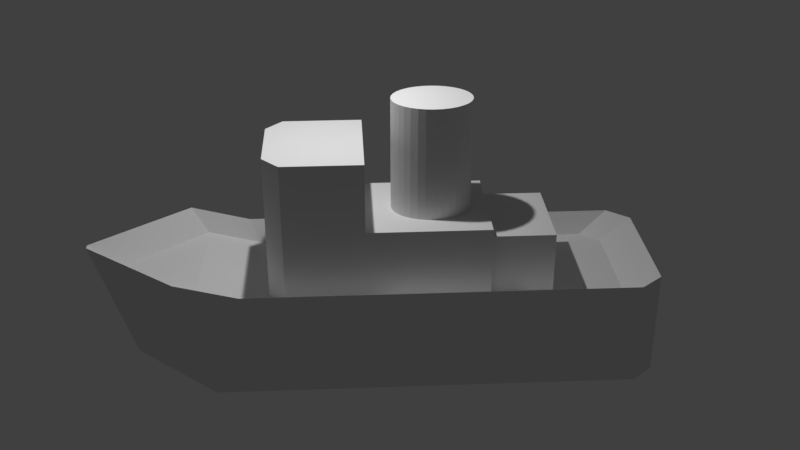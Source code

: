 # Source: James_Toy_Boat.blend  (saved by Blender 2.78.0; exported with 4.5.12 LTS)
import bpy
from mathutils import Matrix  # noqa: F401  (used for matrix-valued properties, if any)

bpy.ops.wm.read_factory_settings(use_empty=True)
scene = bpy.context.scene
scene.name = 'Scene'

# ---- collections
col_collection_1 = bpy.data.collections.new('Collection 1'); scene.collection.children.link(col_collection_1)

# ---- materials (node trees are filled in below, after node groups)
mat_material = bpy.data.materials.new('Material')
mat_material.alpha_threshold = 0.0
mat_material.use_transparent_shadow = False
mat_material.roughness = 0.5

# ---- material node trees

# ---- world
world_world = bpy.data.worlds.new('World'); scene.world = world_world
world_world.color = (0.05088, 0.05088, 0.05088)
world_world.use_sun_shadow = False
world_world.sun_shadow_jitter_overblur = 0.0
world_world.cycles.sampling_method = 'MANUAL'

# ---- lights
light_area = bpy.data.lights.new('Area', 'AREA')
light_area.transmission_factor = 0.0
light_area.energy = 78.54
light_area.shadow_buffer_clip_start = 0.5
light_area.shadow_soft_size = 0.1
light_area.shadow_maximum_resolution = 0.006
light_area.use_absolute_resolution = True
light_area.size = 0.1
light_area.size_y = 0.1

# ---- meshes
me_tugboat_fixed = bpy.data.meshes.new('TugBoat Fixed')
me_tugboat_fixed.from_pydata([(20.87, 7.976, 26.03), (17.51, 27.98, 26.03), (9.335, 20.36, 26.03), (29.05, 15.59, 26.03), (-7.507, 6.606, 28.14), (1.624, 4.551, 28.14), (1.441, 5.66, 28.14), (1.634, 4.496, 28.14), (6.058, -7.955, 28.14), (2.046, 3.492, 28.14), (2.067, 3.442, 28.14), (2.692, 2.58, 28.14), (2.724, 2.537, 28.14), (3.538, 1.852, 28.14), (3.579, 1.818, 28.14), (4.552, 1.336, 28.14), (4.6, 1.312, 28.14), (5.693, 1.05, 28.14), (5.748, 1.037, 28.14), (6.765, 1.01, 28.14), (6.919, 1.006, 28.14), (6.977, 1.005, 28.14), (8.182, 1.207, 28.14), (8.242, 1.217, 28.14), (9.434, 1.643, 28.14), (9.493, 1.664, 28.14), (21.94, 6.836, 28.14), (10.63, 2.299, 28.14), (10.68, 2.33, 28.14), (11.71, 3.148, 28.14), (11.77, 3.189, 28.14), (12.65, 4.159, 28.14), (12.7, 4.208, 28.14), (13.41, 5.293, 28.14), (13.45, 5.347, 28.14), (13.96, 6.506, 28.14), (13.98, 6.564, 28.14), (14.27, 7.751, 28.14), (14.28, 7.81, 28.14), (14.33, 8.981, 28.14), (14.34, 9.039, 28.14), (2.332, 9.352, 28.14), (8.371, 21.4, 28.14), (1.822, 8.193, 28.14), (1.797, 8.135, 28.14), (1.51, 6.948, 28.14), (1.496, 6.889, 28.14), (1.444, 5.718, 28.14), (2.367, 9.406, 28.14), (3.08, 10.49, 28.14), (3.124, 10.54, 28.14), (4.013, 11.51, 28.14), (4.065, 11.55, 28.14), (5.096, 12.37, 28.14), (5.152, 12.4, 28.14), (6.285, 13.03, 28.14), (6.345, 13.06, 28.14), (7.536, 13.48, 28.14), (7.597, 13.49, 28.14), (7.75, 13.52, 28.14), (8.801, 13.69, 28.14), (10.03, 13.66, 28.14), (10.09, 13.65, 28.14), (11.18, 13.39, 28.14), (12.2, 12.88, 28.14), (8.86, 13.69, 28.14), (11.21, 13.37, 28.14), (11.87, 13.04, 28.14), (11.23, 13.36, 28.14), (12.24, 12.85, 28.14), (13.05, 12.16, 28.14), (13.09, 12.12, 28.14), (13.71, 11.26, 28.14), (13.72, 11.24, 28.14), (13.73, 11.21, 28.14), (13.85, 10.92, 28.14), (14.14, 10.2, 28.14), (14.15, 10.15, 28.14), (14.15, 10.15, 28.14), (14.32, 9.169, 28.14), (7.889, 7.35, 48.42), (5.096, 12.37, 48.42), (4.013, 11.51, 48.42), (6.285, 13.03, 48.42), (7.536, 13.48, 48.42), (8.801, 13.69, 48.42), (10.03, 13.66, 48.42), (11.18, 13.39, 48.42), (12.2, 12.88, 48.42), (11.87, 13.04, 48.42), (11.86, 13.05, 48.42), (13.05, 12.16, 48.42), (13.71, 11.26, 48.42), (13.85, 10.92, 48.42), (14.14, 10.2, 48.42), (13.84, 10.95, 48.42), (14.32, 9.176, 48.42), (14.34, 9.039, 48.42), (14.32, 9.169, 48.42), (14.28, 7.81, 48.42), (13.98, 6.564, 48.42), (13.45, 5.347, 48.42), (12.7, 4.208, 48.42), (11.77, 3.189, 48.42), (10.68, 2.33, 48.42), (9.493, 1.664, 48.42), (8.242, 1.217, 48.42), (20.87, 7.976, 14.65), (21.94, 6.836, 14.65), (8.972, 20.75, 14.65), (9.335, 20.36, 15.03), (8.371, 21.4, 14.65), (-17.8, -2.981, 14.65), (-17.8, -2.981, 40.66), (-7.507, 6.606, 40.66), (-34.45, -11.89, 21.66), (23.86, 42.42, 0.0), (-30.15, -7.886, 0.0), (-26.54, -4.525, 18.91), (23.65, 42.23, 18.91), (16.11, 26.68, 14.65), (9.335, 20.36, 14.65), (17.51, 27.98, 14.65), (29.05, 15.59, 14.65), (-17.62, -7.487, 14.65), (-17.62, -7.487, 40.66), (-4.233, -17.54, 40.66), (-8.715, -17.05, 14.65), (-4.233, -17.54, 14.65), (-8.715, -17.05, 40.66), (-2.677, -16.09, 14.65), (6.058, -7.955, 40.66), (38.88, 18.16, 14.65), (-5.993, -23.64, 14.65), (20.87, 37.5, 14.65), (-24.0, -4.306, 14.65), (6.977, 1.005, 48.42), (5.748, 1.037, 48.42), (4.6, 1.312, 48.42), (3.579, 1.818, 48.42), (2.724, 2.537, 48.42), (2.067, 3.442, 48.42), (1.634, 4.496, 48.42), (1.441, 5.66, 48.42), (1.496, 6.889, 48.42), (1.797, 8.135, 48.42), (2.332, 9.352, 48.42), (3.08, 10.49, 48.42), (44.38, 25.83, 0.0), (28.9, 42.44, 18.91), (44.38, 25.83, 18.91), (28.9, 42.44, 0.0), (-31.11, -29.72, 0.0), (-36.27, -34.53, 21.66), (-37.01, -33.74, 21.66), (-31.84, -28.93, 0.0), (-14.3, -33.52, 21.66), (-9.999, -29.51, 0.0), (43.8, 20.61, 18.91), (44.01, 20.8, 0.0), (-6.391, -26.15, 18.91), (25.56, 37.68, 14.65), (39.4, 22.83, 14.65), (-32.71, -31.13, 17.11), (-33.36, -30.42, 17.11), (-31.08, -10.89, 17.11), (-13.06, -30.23, 17.11)], [], [(0, 1, 2), (1, 0, 3), (4, 5, 6), (5, 4, 7), (7, 4, 8), (7, 8, 9), (9, 8, 10), (10, 8, 11), (11, 8, 12), (12, 8, 13), (13, 8, 14), (14, 8, 15), (15, 8, 16), (16, 8, 17), (17, 8, 18), (18, 8, 19), (19, 8, 20), (20, 8, 21), (21, 8, 22), (22, 8, 23), (23, 8, 24), (24, 8, 25), (25, 8, 26), (25, 26, 27), (27, 26, 28), (28, 26, 29), (29, 26, 30), (30, 26, 31), (31, 26, 32), (32, 26, 33), (33, 26, 34), (34, 26, 35), (35, 26, 36), (36, 26, 37), (37, 26, 38), (38, 26, 39), (39, 26, 40), (4, 41, 42), (41, 4, 43), (43, 4, 44), (44, 4, 45), (45, 4, 46), (46, 4, 47), (47, 4, 6), (42, 41, 48), (42, 48, 49), (42, 49, 50), (42, 50, 51), (42, 51, 52), (42, 52, 53), (42, 53, 54), (42, 54, 55), (42, 55, 56), (42, 56, 57), (42, 57, 58), (42, 58, 59), (42, 59, 60), (42, 60, 61), (42, 61, 62), (42, 62, 63), (42, 63, 64), (42, 64, 26), (61, 60, 65), (64, 63, 66), (64, 66, 67), (67, 66, 68), (26, 64, 69), (26, 69, 70), (26, 70, 71), (26, 71, 72), (26, 72, 73), (26, 73, 74), (26, 74, 75), (26, 75, 76), (26, 76, 77), (26, 77, 78), (26, 78, 79), (26, 79, 40), (80, 81, 82), (80, 83, 81), (80, 84, 83), (85, 84, 80), (86, 85, 80), (87, 86, 80), (88, 87, 80), (87, 88, 89), (87, 89, 90), (91, 88, 80), (92, 91, 80), (80, 93, 92), (93, 80, 94), (92, 93, 95), (80, 96, 94), (96, 80, 97), (96, 97, 98), (97, 80, 99), (99, 80, 100), (100, 80, 101), (101, 80, 102), (102, 80, 103), (103, 80, 104), (104, 80, 105), (105, 80, 106), (107, 0, 108), (109, 2, 110), (26, 0, 42), (0, 26, 108), (42, 0, 2), (42, 2, 109), (42, 109, 111), (112, 4, 111), (4, 112, 113), (4, 113, 114), (42, 111, 4), (115, 116, 117), (116, 115, 118), (119, 116, 118), (110, 120, 121), (120, 110, 122), (122, 110, 1), (1, 110, 2), (123, 1, 3), (1, 123, 122), (113, 124, 125), (124, 113, 112), (126, 127, 128), (127, 126, 129), (26, 130, 108), (130, 26, 128), (128, 26, 8), (128, 8, 126), (126, 8, 131), (109, 110, 121), (132, 130, 133), (130, 132, 108), (108, 132, 123), (122, 134, 120), (134, 122, 123), (134, 123, 132), (123, 107, 108), (135, 124, 112), (124, 135, 133), (124, 133, 127), (127, 133, 128), (128, 133, 130), (112, 134, 135), (134, 112, 111), (134, 111, 109), (134, 109, 121), (134, 121, 120), (3, 107, 123), (107, 3, 0), (129, 124, 127), (124, 129, 125), (106, 80, 136), (80, 137, 136), (80, 138, 137), (80, 139, 138), (80, 140, 139), (80, 141, 140), (80, 142, 141), (80, 143, 142), (80, 144, 143), (80, 145, 144), (80, 146, 145), (80, 147, 146), (80, 82, 147), (81, 53, 52), (81, 54, 53), (54, 81, 83), (83, 55, 54), (85, 59, 58), (59, 85, 60), (85, 65, 60), (65, 85, 86), (88, 67, 68), (67, 88, 64), (37, 99, 100), (99, 37, 38), (37, 100, 36), (31, 103, 30), (138, 16, 17), (143, 7, 142), (7, 143, 5), (6, 5, 143), (144, 6, 143), (6, 144, 47), (5, 47, 6), (47, 5, 46), (46, 5, 45), (45, 5, 44), (44, 5, 7), (44, 7, 9), (44, 9, 43), (43, 9, 41), (41, 9, 10), (41, 10, 11), (41, 11, 48), (48, 11, 49), (49, 11, 12), (49, 12, 13), (49, 13, 50), (50, 13, 51), (51, 13, 14), (51, 14, 15), (51, 15, 52), (52, 15, 53), (53, 15, 16), (53, 16, 17), (53, 17, 54), (54, 17, 55), (55, 17, 18), (55, 18, 19), (55, 19, 56), (56, 19, 57), (57, 19, 58), (58, 19, 59), (20, 59, 19), (59, 20, 21), (59, 21, 22), (59, 22, 60), (60, 22, 23), (60, 23, 24), (60, 24, 65), (65, 24, 61), (61, 24, 25), (61, 25, 27), (61, 27, 62), (62, 27, 63), (63, 27, 28), (63, 28, 29), (63, 29, 66), (66, 29, 68), (68, 29, 67), (67, 29, 30), (67, 30, 31), (67, 31, 64), (64, 31, 69), (69, 31, 70), (70, 31, 32), (70, 32, 33), (70, 33, 71), (71, 33, 72), (72, 33, 34), (72, 34, 35), (72, 35, 73), (73, 35, 74), (74, 35, 75), (75, 35, 76), (76, 35, 36), (76, 36, 37), (76, 37, 77), (77, 37, 78), (78, 37, 79), (79, 37, 38), (79, 38, 39), (79, 39, 40), (4, 131, 8), (131, 4, 114), (125, 114, 113), (114, 125, 129), (114, 129, 126), (114, 126, 131), (148, 149, 150), (149, 148, 151), (152, 153, 154), (155, 152, 154), (153, 152, 156), (156, 152, 157), (117, 155, 154), (117, 154, 115), (158, 157, 159), (157, 158, 160), (157, 160, 156), (150, 158, 159), (148, 150, 159), (149, 151, 119), (119, 151, 116), (150, 149, 161), (150, 161, 162), (163, 154, 153), (163, 164, 154), (115, 154, 164), (165, 115, 164), (156, 166, 153), (153, 166, 163), (118, 115, 165), (135, 118, 165), (156, 160, 133), (156, 133, 166), (149, 119, 134), (149, 134, 161), (118, 135, 119), (119, 135, 134), (150, 162, 158), (158, 162, 132), (158, 132, 160), (160, 132, 133), (165, 164, 163), (166, 165, 163), (166, 135, 165), (133, 135, 166), (132, 161, 134), (162, 161, 132), (117, 152, 155), (152, 117, 157), (157, 117, 116), (157, 116, 159), (159, 116, 151), (159, 151, 148), (84, 58, 57), (58, 84, 85), (51, 50, 82), (86, 62, 61), (62, 86, 87), (71, 91, 92), (91, 71, 70), (103, 29, 30), (29, 103, 104), (7, 9, 142), (39, 97, 99), (97, 39, 40), (136, 20, 21), (20, 136, 137), (76, 74, 94), (74, 76, 75), (46, 47, 144), (82, 52, 51), (52, 82, 81), (82, 49, 147), (49, 82, 50), (138, 15, 16), (15, 138, 139), (74, 93, 94), (93, 74, 95), (95, 74, 92), (92, 74, 73), (92, 73, 72), (105, 24, 25), (24, 105, 106), (105, 25, 27), (40, 78, 97), (78, 40, 79), (88, 69, 64), (69, 88, 91), (139, 14, 15), (87, 63, 62), (83, 56, 55), (56, 83, 84), (139, 13, 14), (13, 139, 140), (44, 45, 145), (86, 61, 65), (145, 46, 144), (46, 145, 45), (137, 19, 20), (19, 137, 18), (31, 102, 103), (102, 31, 32), (35, 100, 101), (100, 35, 36), (137, 17, 18), (17, 137, 138), (106, 23, 24), (141, 12, 140), (12, 141, 11), (78, 98, 97), (98, 78, 96), (96, 78, 94), (94, 78, 77), (94, 77, 76), (136, 21, 22), (104, 28, 29), (91, 70, 69), (147, 41, 146), (41, 147, 48), (106, 22, 23), (22, 106, 136), (87, 66, 63), (66, 87, 68), (68, 87, 88), (88, 87, 90), (88, 90, 89), (140, 12, 13), (104, 27, 28), (27, 104, 105), (49, 48, 147), (35, 101, 34), (10, 11, 141), (146, 44, 145), (44, 146, 43), (142, 10, 141), (10, 142, 9), (71, 92, 72), (84, 57, 56), (41, 43, 146), (33, 101, 102), (101, 33, 34), (33, 102, 32), (39, 99, 38)])
_uv = me_tugboat_fixed.uv_layers.new(name='UVMap')
_uv.uv.foreach_set('vector', [0.6899, 0.1021, 0.7068, 0.1131, 0.6659, 0.1013, 0.7068, 0.1131, 0.6899, 0.1021, 0.7263, 0.1059, 0.457, 0.08318, 0.466, 0.07298, 0.4724, 0.06764, 0.466, 0.07298, 0.457, 0.08318, 0.4613, 0.08007, 0.4613, 0.08007, 0.457, 0.08318, 0.4547, 0.08436, 0.4613, 0.08007, 0.4547, 0.08436, 0.4617, 0.08493, 0.4617, 0.08493, 0.4547, 0.08436, 0.4627, 0.08948, 0.4627, 0.08948, 0.4547, 0.08436, 0.4634, 0.09379, 0.4634, 0.09379, 0.4547, 0.08436, 0.4646, 0.0987, 0.4646, 0.0987, 0.4547, 0.08436, 0.4662, 0.1023, 0.4662, 0.1023, 0.4547, 0.08436, 0.4679, 0.1076, 0.4679, 0.1076, 0.4547, 0.08436, 0.4712, 0.1104, 0.4712, 0.1104, 0.4547, 0.08436, 0.4736, 0.1158, 0.4736, 0.1158, 0.4547, 0.08436, 0.4793, 0.1177, 0.4793, 0.1177, 0.4547, 0.08436, 0.4826, 0.1229, 0.4826, 0.1229, 0.4547, 0.08436, 0.4904, 0.1246, 0.4904, 0.1246, 0.4547, 0.08436, 0.4949, 0.129, 0.4949, 0.129, 0.4547, 0.08436, 0.4991, 0.1337, 0.4991, 0.1337, 0.4547, 0.08436, 0.5117, 0.1343, 0.5117, 0.1343, 0.4547, 0.08436, 0.5164, 0.1383, 0.5164, 0.1383, 0.4547, 0.08436, 0.5321, 0.1394, 0.5321, 0.1394, 0.4547, 0.08436, 0.537, 0.1427, 0.537, 0.1427, 0.4547, 0.08436, 0.6744, 0.1207, 0.537, 0.1427, 0.6744, 0.1207, 0.5533, 0.1411, 0.5533, 0.1411, 0.6744, 0.1207, 0.557, 0.1399, 0.557, 0.1399, 0.6744, 0.1207, 0.573, 0.1403, 0.573, 0.1403, 0.6744, 0.1207, 0.5769, 0.139, 0.5769, 0.139, 0.6744, 0.1207, 0.5919, 0.1408, 0.5919, 0.1408, 0.6744, 0.1207, 0.596, 0.1393, 0.596, 0.1393, 0.6744, 0.1207, 0.6094, 0.142, 0.6094, 0.142, 0.6744, 0.1207, 0.6136, 0.1399, 0.6136, 0.1399, 0.6744, 0.1207, 0.6245, 0.1427, 0.6245, 0.1427, 0.6744, 0.1207, 0.6285, 0.1399, 0.6285, 0.1399, 0.6744, 0.1207, 0.6364, 0.1422, 0.6364, 0.1422, 0.6744, 0.1207, 0.6398, 0.1387, 0.6398, 0.1387, 0.6744, 0.1207, 0.6448, 0.1399, 0.6448, 0.1399, 0.6744, 0.1207, 0.6474, 0.1361, 0.457, 0.08318, 0.5312, 0.0454, 0.6442, 0.07919, 0.5312, 0.0454, 0.457, 0.08318, 0.5148, 0.04601, 0.5148, 0.04601, 0.457, 0.08318, 0.5074, 0.05065, 0.5074, 0.05065, 0.457, 0.08318, 0.4944, 0.05217, 0.4944, 0.05217, 0.457, 0.08318, 0.4876, 0.05794, 0.4876, 0.05794, 0.457, 0.08318, 0.4782, 0.06098, 0.4782, 0.06098, 0.457, 0.08318, 0.4724, 0.06764, 0.6442, 0.07919, 0.5312, 0.0454, 0.5356, 0.04622, 0.6442, 0.07919, 0.5356, 0.04622, 0.5504, 0.04899, 0.6442, 0.07919, 0.5504, 0.04899, 0.555, 0.04984, 0.6442, 0.07919, 0.555, 0.04984, 0.5698, 0.05121, 0.6442, 0.07919, 0.5698, 0.05121, 0.5748, 0.05227, 0.6442, 0.07919, 0.5748, 0.05227, 0.5889, 0.05277, 0.6442, 0.07919, 0.5889, 0.05277, 0.5943, 0.05426, 0.6442, 0.07919, 0.5943, 0.05426, 0.607, 0.05468, 0.6442, 0.07919, 0.607, 0.05468, 0.6127, 0.05691, 0.6442, 0.07919, 0.6127, 0.05691, 0.6234, 0.05812, 0.6442, 0.07919, 0.6234, 0.05812, 0.629, 0.06135, 0.6442, 0.07919, 0.629, 0.06135, 0.6347, 0.06462, 0.6442, 0.07919, 0.6347, 0.06462, 0.6419, 0.06809, 0.6442, 0.07919, 0.6419, 0.06809, 0.648, 0.07267, 0.6442, 0.07919, 0.648, 0.07267, 0.6522, 0.07755, 0.6442, 0.07919, 0.6522, 0.07755, 0.6566, 0.08413, 0.6442, 0.07919, 0.6566, 0.08413, 0.6604, 0.09151, 0.6442, 0.07919, 0.6604, 0.09151, 0.6744, 0.1207, 0.648, 0.07267, 0.6419, 0.06809, 0.648, 0.07267, 0.6604, 0.09151, 0.6566, 0.08413, 0.6604, 0.09151, 0.6604, 0.09151, 0.6604, 0.09151, 0.6604, 0.09151, 0.6604, 0.09151, 0.6604, 0.09151, 0.6604, 0.09151, 0.6744, 0.1207, 0.6604, 0.09151, 0.6595, 0.09479, 0.6744, 0.1207, 0.6595, 0.09479, 0.6602, 0.1005, 0.6744, 0.1207, 0.6602, 0.1005, 0.6592, 0.1041, 0.6744, 0.1207, 0.6592, 0.1041, 0.66, 0.1089, 0.6744, 0.1207, 0.66, 0.1089, 0.6586, 0.1127, 0.6744, 0.1207, 0.6586, 0.1127, 0.6573, 0.1165, 0.6744, 0.1207, 0.6573, 0.1165, 0.6564, 0.1201, 0.6744, 0.1207, 0.6564, 0.1201, 0.6557, 0.1232, 0.6744, 0.1207, 0.6557, 0.1232, 0.6539, 0.1272, 0.6744, 0.1207, 0.6539, 0.1272, 0.652, 0.1313, 0.6744, 0.1207, 0.652, 0.1313, 0.6499, 0.1325, 0.6744, 0.1207, 0.6499, 0.1325, 0.6474, 0.1361, 0.01729, 0.4105, 0.01719, 0.4007, 0.01953, 0.4008, 0.01729, 0.4105, 0.01458, 0.4013, 0.01719, 0.4007, 0.01729, 0.4105, 0.0118, 0.4025, 0.01458, 0.4013, 0.008961, 0.4046, 0.0118, 0.4025, 0.01729, 0.4105, 0.005932, 0.4075, 0.008961, 0.4046, 0.01729, 0.4105, 0.003056, 0.4113, 0.005932, 0.4075, 0.01729, 0.4105, 0.001177, 0.4162, 0.003056, 0.4113, 0.01729, 0.4105, 0.1313, 0.1784, 0.1338, 0.1784, 0.1323, 0.1784, 0.1313, 0.1784, 0.1323, 0.1784, 0.1328, 0.1784, 0.0002755, 0.4217, 0.001177, 0.4162, 0.01729, 0.4105, 6.11e-05, 0.428, 0.0002755, 0.4217, 0.01729, 0.4105, 0.01729, 0.4105, 0.004495, 0.4349, 6.11e-05, 0.428, 0.004495, 0.4349, 0.01729, 0.4105, 0.007302, 0.4316, 6.11e-05, 0.428, 0.004495, 0.4349, 0.0007398, 0.4302, 0.01729, 0.4105, 0.009444, 0.4285, 0.007302, 0.4316, 0.009444, 0.4285, 0.01729, 0.4105, 0.01433, 0.4246, 0.009444, 0.4285, 0.01433, 0.4246, 0.01138, 0.4272, 0.01433, 0.4246, 0.01729, 0.4105, 0.01558, 0.4216, 0.01558, 0.4216, 0.01729, 0.4105, 0.01659, 0.4191, 0.01659, 0.4191, 0.01729, 0.4105, 0.01741, 0.417, 0.01741, 0.417, 0.01729, 0.4105, 0.0181, 0.4152, 0.0181, 0.4152, 0.01729, 0.4105, 0.01871, 0.4138, 0.01871, 0.4138, 0.01729, 0.4105, 0.01929, 0.4127, 0.01929, 0.4127, 0.01729, 0.4105, 0.01988, 0.4117, 0.01988, 0.4117, 0.01729, 0.4105, 0.02053, 0.4109, 0.7043, 0.06571, 0.6899, 0.1021, 0.6892, 0.06164, 0.6521, 0.151, 0.6659, 0.1013, 0.6673, 0.1502, 0.6744, 0.1207, 0.6899, 0.1021, 0.6442, 0.07919, 0.6899, 0.1021, 0.6744, 0.1207, 0.6892, 0.06164, 0.6442, 0.07919, 0.6899, 0.1021, 0.6659, 0.1013, 0.6442, 0.07919, 0.6659, 0.1013, 0.6521, 0.151, 0.6442, 0.07919, 0.6521, 0.151, 0.6377, 0.1494, 0.365, 0.115, 0.457, 0.08318, 0.6377, 0.1494, 0.457, 0.08318, 0.365, 0.115, 0.4292, 0.07368, 0.457, 0.08318, 0.4292, 0.07368, 0.4473, 0.08125, 0.6442, 0.07919, 0.6377, 0.1494, 0.457, 0.08318, 0.2111, 6.11e-05, 0.8032, 0.09091, 0.301, 0.02722, 0.8032, 0.09091, 0.2111, 6.11e-05, 0.2864, 0.0768, 0.8184, 0.07192, 0.8032, 0.09091, 0.2864, 0.0768, 0.6673, 0.1502, 0.723, 0.1315, 0.6624, 0.1542, 0.723, 0.1315, 0.6673, 0.1502, 0.7378, 0.1316, 0.7378, 0.1316, 0.6673, 0.1502, 0.7068, 0.1131, 0.7068, 0.1131, 0.6673, 0.1502, 0.6659, 0.1013, 0.7738, 0.1034, 0.7068, 0.1131, 0.7263, 0.1059, 0.7068, 0.1131, 0.7738, 0.1034, 0.7378, 0.1316, 0.4292, 0.07368, 0.3555, 0.09131, 0.4242, 0.08413, 0.3555, 0.09131, 0.4292, 0.07368, 0.365, 0.115, 0.4301, 0.09068, 0.3591, 0.0746, 0.3703, 0.05271, 0.3591, 0.0746, 0.4301, 0.09068, 0.4234, 0.08138, 0.6744, 0.1207, 0.3912, 0.06097, 0.6892, 0.06164, 0.3912, 0.06097, 0.6744, 0.1207, 0.3703, 0.05271, 0.3703, 0.05271, 0.6744, 0.1207, 0.4547, 0.08436, 0.3703, 0.05271, 0.4547, 0.08436, 0.4301, 0.09068, 0.4301, 0.09068, 0.4547, 0.08436, 0.4441, 0.08632, 0.6521, 0.151, 0.6673, 0.1502, 0.6624, 0.1542, 0.8712, 0.1397, 0.3912, 0.06097, 0.3097, 0.08026, 0.3912, 0.06097, 0.8712, 0.1397, 0.6892, 0.06164, 0.6892, 0.06164, 0.8712, 0.1397, 0.7738, 0.1034, 0.7378, 0.1316, 0.7915, 0.1091, 0.723, 0.1315, 0.7915, 0.1091, 0.7378, 0.1316, 0.7738, 0.1034, 0.7915, 0.1091, 0.7738, 0.1034, 0.8712, 0.1397, 0.7738, 0.1034, 0.7043, 0.06571, 0.6892, 0.06164, 0.3047, 0.08479, 0.3555, 0.09131, 0.365, 0.115, 0.3555, 0.09131, 0.3047, 0.08479, 0.3097, 0.08026, 0.3555, 0.09131, 0.3097, 0.08026, 0.3591, 0.0746, 0.3591, 0.0746, 0.3097, 0.08026, 0.3703, 0.05271, 0.3703, 0.05271, 0.3097, 0.08026, 0.3912, 0.06097, 0.365, 0.115, 0.7915, 0.1091, 0.3047, 0.08479, 0.7915, 0.1091, 0.365, 0.115, 0.6377, 0.1494, 0.7915, 0.1091, 0.6377, 0.1494, 0.6521, 0.151, 0.7915, 0.1091, 0.6521, 0.151, 0.6624, 0.1542, 0.7915, 0.1091, 0.6624, 0.1542, 0.723, 0.1315, 0.7263, 0.1059, 0.7043, 0.06571, 0.7738, 0.1034, 0.7043, 0.06571, 0.7263, 0.1059, 0.6899, 0.1021, 0.4234, 0.08138, 0.3555, 0.09131, 0.3591, 0.0746, 0.3555, 0.09131, 0.4234, 0.08138, 0.4242, 0.08413, 0.02053, 0.4109, 0.01729, 0.4105, 0.02123, 0.41, 0.01729, 0.4105, 0.02197, 0.4093, 0.02123, 0.41, 0.01729, 0.4105, 0.02272, 0.4084, 0.02197, 0.4093, 0.01729, 0.4105, 0.02342, 0.4075, 0.02272, 0.4084, 0.01729, 0.4105, 0.02401, 0.4066, 0.02342, 0.4075, 0.01729, 0.4105, 0.02449, 0.4059, 0.02401, 0.4066, 0.01729, 0.4105, 0.02477, 0.4051, 0.02449, 0.4059, 0.01729, 0.4105, 0.02479, 0.4042, 0.02477, 0.4051, 0.01729, 0.4105, 0.02451, 0.4034, 0.02479, 0.4042, 0.01729, 0.4105, 0.02385, 0.4026, 0.02451, 0.4034, 0.01729, 0.4105, 0.02281, 0.4018, 0.02385, 0.4026, 0.01729, 0.4105, 0.02136, 0.4012, 0.02281, 0.4018, 0.01729, 0.4105, 0.01953, 0.4008, 0.02136, 0.4012, 0.01719, 0.4007, 0.06272, 0.271, 0.06779, 0.2794, 0.01719, 0.4007, 0.06527, 0.2652, 0.06272, 0.271, 0.06527, 0.2652, 0.01719, 0.4007, 0.01458, 0.4013, 0.01458, 0.4013, 0.05922, 0.2562, 0.06527, 0.2652, 0.008961, 0.4046, 0.05829, 0.2255, 0.05672, 0.2332, 0.05829, 0.2255, 0.008961, 0.4046, 0.05128, 0.2157, 0.008961, 0.4046, 0.05323, 0.208, 0.05128, 0.2157, 0.05323, 0.208, 0.008961, 0.4046, 0.005932, 0.4075, 0.001177, 0.4162, 0.02765, 0.2054, 0.0348, 0.1973, 0.02765, 0.2054, 0.001177, 0.4162, 0.02467, 0.2139, 0.01012, 0.3076, 0.01558, 0.4216, 0.01659, 0.4191, 0.01558, 0.4216, 0.01012, 0.3076, 0.007241, 0.3019, 0.01012, 0.3076, 0.01659, 0.4191, 0.006829, 0.3134, 0.0119, 0.3358, 0.01871, 0.4138, 0.01058, 0.3395, 0.02272, 0.4084, 0.03787, 0.3551, 0.03691, 0.356, 0.02479, 0.4042, 0.056, 0.3412, 0.02477, 0.4051, 0.056, 0.3412, 0.02479, 0.4042, 0.05964, 0.339, 0.05962, 0.3349, 0.05964, 0.339, 0.02479, 0.4042, 0.02451, 0.4034, 0.05962, 0.3349, 0.02479, 0.4042, 0.05962, 0.3349, 0.02451, 0.4034, 0.06318, 0.3322, 0.06943, 0.2038, 0.07013, 0.2081, 0.07003, 0.2079, 0.07013, 0.2081, 0.06943, 0.2038, 0.07164, 0.2121, 0.07164, 0.2121, 0.06943, 0.2038, 0.07185, 0.2123, 0.07185, 0.2123, 0.06943, 0.2038, 0.07423, 0.2161, 0.07423, 0.2161, 0.06943, 0.2038, 0.06926, 0.2027, 0.07423, 0.2161, 0.06926, 0.2027, 0.0696, 0.1984, 0.07423, 0.2161, 0.0696, 0.1984, 0.0746, 0.2162, 0.0746, 0.2162, 0.0696, 0.1984, 0.07794, 0.2199, 0.07794, 0.2199, 0.0696, 0.1984, 0.06968, 0.1974, 0.07794, 0.2199, 0.06968, 0.1974, 0.07103, 0.1933, 0.07794, 0.2199, 0.07103, 0.1933, 0.07845, 0.2199, 0.07845, 0.2199, 0.07103, 0.1933, 0.08257, 0.2232, 0.08257, 0.2232, 0.07103, 0.1933, 0.07132, 0.1925, 0.08257, 0.2232, 0.07132, 0.1925, 0.07367, 0.1888, 0.08257, 0.2232, 0.07367, 0.1888, 0.08322, 0.2232, 0.08322, 0.2232, 0.07367, 0.1888, 0.08793, 0.2259, 0.08793, 0.2259, 0.07367, 0.1888, 0.07414, 0.188, 0.08793, 0.2259, 0.07414, 0.188, 0.07739, 0.1849, 0.08793, 0.2259, 0.07739, 0.1849, 0.08869, 0.2258, 0.08869, 0.2258, 0.07739, 0.1849, 0.09381, 0.2277, 0.09381, 0.2277, 0.07739, 0.1849, 0.07802, 0.1843, 0.09381, 0.2277, 0.07802, 0.1843, 0.08205, 0.1819, 0.09381, 0.2277, 0.08205, 0.1819, 0.09464, 0.2276, 0.09464, 0.2276, 0.08205, 0.1819, 0.09996, 0.2287, 0.09996, 0.2287, 0.08205, 0.1819, 0.08281, 0.1814, 0.09996, 0.2287, 0.08281, 0.1814, 0.08684, 0.1801, 0.09996, 0.2287, 0.08684, 0.1801, 0.1008, 0.2285, 0.1008, 0.2285, 0.08684, 0.1801, 0.1061, 0.2287, 0.1061, 0.2287, 0.08684, 0.1801, 0.107, 0.2284, 0.107, 0.2284, 0.08684, 0.1801, 0.1079, 0.2281, 0.08769, 0.1797, 0.1079, 0.2281, 0.08684, 0.1801, 0.1079, 0.2281, 0.08769, 0.1797, 0.08854, 0.1794, 0.1079, 0.2281, 0.08854, 0.1794, 0.09359, 0.1786, 0.1079, 0.2281, 0.09359, 0.1786, 0.1123, 0.2275, 0.1123, 0.2275, 0.09359, 0.1786, 0.09447, 0.1784, 0.1123, 0.2275, 0.09447, 0.1784, 0.09976, 0.1786, 0.1123, 0.2275, 0.09976, 0.1786, 0.1131, 0.2272, 0.1131, 0.2272, 0.09976, 0.1786, 0.1177, 0.2256, 0.1177, 0.2256, 0.09976, 0.1786, 0.1006, 0.1784, 0.1177, 0.2256, 0.1006, 0.1784, 0.1059, 0.1795, 0.1177, 0.2256, 0.1059, 0.1795, 0.1185, 0.2251, 0.1185, 0.2251, 0.1059, 0.1795, 0.1225, 0.2227, 0.1225, 0.2227, 0.1059, 0.1795, 0.1067, 0.1793, 0.1225, 0.2227, 0.1067, 0.1793, 0.1118, 0.1813, 0.1225, 0.2227, 0.1118, 0.1813, 0.1231, 0.2221, 0.1231, 0.2221, 0.1118, 0.1813, 0.1237, 0.2215, 0.1237, 0.2215, 0.1118, 0.1813, 0.1258, 0.2194, 0.1258, 0.2194, 0.1118, 0.1813, 0.1126, 0.1812, 0.1258, 0.2194, 0.1126, 0.1812, 0.1173, 0.1838, 0.1258, 0.2194, 0.1173, 0.1838, 0.1268, 0.2183, 0.1268, 0.2183, 0.1173, 0.1838, 0.1273, 0.2176, 0.1273, 0.2176, 0.1173, 0.1838, 0.1295, 0.2139, 0.1295, 0.2139, 0.1173, 0.1838, 0.1179, 0.1838, 0.1295, 0.2139, 0.1179, 0.1838, 0.122, 0.1871, 0.1295, 0.2139, 0.122, 0.1871, 0.1297, 0.213, 0.1297, 0.213, 0.122, 0.1871, 0.1309, 0.209, 0.1309, 0.209, 0.122, 0.1871, 0.1225, 0.1871, 0.1309, 0.209, 0.1225, 0.1871, 0.1258, 0.1908, 0.1309, 0.209, 0.1258, 0.1908, 0.131, 0.208, 0.131, 0.208, 0.1258, 0.1908, 0.131, 0.2071, 0.131, 0.2071, 0.1258, 0.1908, 0.1311, 0.2059, 0.1311, 0.2059, 0.1258, 0.1908, 0.1312, 0.2032, 0.1312, 0.2032, 0.1258, 0.1908, 0.1261, 0.1909, 0.1312, 0.2032, 0.1261, 0.1909, 0.1286, 0.1946, 0.1312, 0.2032, 0.1286, 0.1946, 0.1309, 0.2018, 0.1309, 0.2018, 0.1286, 0.1946, 0.1307, 0.2007, 0.1307, 0.2007, 0.1286, 0.1946, 0.1301, 0.1981, 0.1301, 0.1981, 0.1286, 0.1946, 0.1287, 0.1948, 0.1301, 0.1981, 0.1287, 0.1948, 0.13, 0.1976, 0.1301, 0.1981, 0.13, 0.1976, 0.1301, 0.1978, 0.457, 0.08318, 0.4441, 0.08632, 0.4547, 0.08436, 0.4441, 0.08632, 0.457, 0.08318, 0.4473, 0.08125, 0.4242, 0.08413, 0.4473, 0.08125, 0.4292, 0.07368, 0.4473, 0.08125, 0.4242, 0.08413, 0.4234, 0.08138, 0.4473, 0.08125, 0.4234, 0.08138, 0.4301, 0.09068, 0.4473, 0.08125, 0.4301, 0.09068, 0.4441, 0.08632, 0.8604, 0.1738, 0.8499, 0.08912, 0.9999, 0.1782, 0.8499, 0.08912, 0.8604, 0.1738, 0.8137, 0.1091, 0.2225, 0.03622, 0.07922, 0.02684, 6.11e-05, 0.01548, 0.201, 0.0665, 0.2225, 0.03622, 6.11e-05, 0.01548, 0.07922, 0.02684, 0.2225, 0.03622, 0.2178, 0.1001, 0.2178, 0.1001, 0.2225, 0.03622, 0.2886, 0.09296, 0.301, 0.02722, 0.201, 0.0665, 6.11e-05, 0.01548, 0.301, 0.02722, 6.11e-05, 0.01548, 0.2111, 6.11e-05, 0.9181, 0.1766, 0.2886, 0.09296, 0.8371, 0.1653, 0.2886, 0.09296, 0.9181, 0.1766, 0.2921, 0.1195, 0.2886, 0.09296, 0.2921, 0.1195, 0.2178, 0.1001, 0.9999, 0.1782, 0.9181, 0.1766, 0.8371, 0.1653, 0.8604, 0.1738, 0.9999, 0.1782, 0.8371, 0.1653, 0.8499, 0.08912, 0.8137, 0.1091, 0.8184, 0.07192, 0.8184, 0.07192, 0.8137, 0.1091, 0.8032, 0.09091, 0.9999, 0.1782, 0.8499, 0.08912, 0.8314, 0.09918, 0.9999, 0.1782, 0.8314, 0.09918, 0.9119, 0.1651, 0.1464, 0.0359, 6.11e-05, 0.01548, 0.07922, 0.02684, 0.1464, 0.0359, 0.1142, 0.01545, 6.11e-05, 0.01548, 0.2111, 6.11e-05, 6.11e-05, 0.01548, 0.1142, 0.01545, 0.2384, 0.04467, 0.2111, 6.11e-05, 0.1142, 0.01545, 0.2178, 0.1001, 0.2452, 0.06855, 0.07922, 0.02684, 0.07922, 0.02684, 0.2452, 0.06855, 0.1464, 0.0359, 0.2864, 0.0768, 0.2111, 6.11e-05, 0.2384, 0.04467, 0.3047, 0.08479, 0.2864, 0.0768, 0.2384, 0.04467, 0.2178, 0.1001, 0.2921, 0.1195, 0.3097, 0.08026, 0.2178, 0.1001, 0.3097, 0.08026, 0.2452, 0.06855, 0.8499, 0.08912, 0.8184, 0.07192, 0.7915, 0.1091, 0.8499, 0.08912, 0.7915, 0.1091, 0.8314, 0.09918, 0.2864, 0.0768, 0.3047, 0.08479, 0.8184, 0.07192, 0.8184, 0.07192, 0.3047, 0.08479, 0.7915, 0.1091, 0.9999, 0.1782, 0.9119, 0.1651, 0.9181, 0.1766, 0.9181, 0.1766, 0.9119, 0.1651, 0.8712, 0.1397, 0.9181, 0.1766, 0.8712, 0.1397, 0.2921, 0.1195, 0.2921, 0.1195, 0.8712, 0.1397, 0.3097, 0.08026, 0.2384, 0.04467, 0.1142, 0.01545, 0.1464, 0.0359, 0.2452, 0.06855, 0.2384, 0.04467, 0.1464, 0.0359, 0.2452, 0.06855, 0.3047, 0.08479, 0.2384, 0.04467, 0.3097, 0.08026, 0.3047, 0.08479, 0.2452, 0.06855, 0.8712, 0.1397, 0.8314, 0.09918, 0.7915, 0.1091, 0.9119, 0.1651, 0.8314, 0.09918, 0.8712, 0.1397, 0.301, 0.02722, 0.2225, 0.03622, 0.201, 0.0665, 0.2225, 0.03622, 0.301, 0.02722, 0.2886, 0.09296, 0.2886, 0.09296, 0.301, 0.02722, 0.8032, 0.09091, 0.2886, 0.09296, 0.8032, 0.09091, 0.8371, 0.1653, 0.8371, 0.1653, 0.8032, 0.09091, 0.8137, 0.1091, 0.8371, 0.1653, 0.8137, 0.1091, 0.8604, 0.1738, 0.0118, 0.4025, 0.05672, 0.2332, 0.05456, 0.2403, 0.05672, 0.2332, 0.0118, 0.4025, 0.008961, 0.4046, 0.06505, 0.2845, 0.06914, 0.2923, 0.01953, 0.4008, 0.005932, 0.4075, 0.04568, 0.1891, 0.04394, 0.1976, 0.04568, 0.1891, 0.005932, 0.4075, 0.003056, 0.4113, 0.01736, 0.2385, 0.0002755, 0.4217, 6.11e-05, 0.428, 0.0002755, 0.4217, 0.01736, 0.2385, 0.01618, 0.2303, 0.01871, 0.4138, 0.01405, 0.3424, 0.01058, 0.3395, 0.01405, 0.3424, 0.01871, 0.4138, 0.01929, 0.4127, 0.056, 0.3412, 0.05556, 0.3446, 0.02477, 0.4051, 0.01126, 0.2956, 0.01433, 0.4246, 0.01558, 0.4216, 0.01433, 0.4246, 0.01126, 0.2956, 0.008569, 0.2892, 0.02123, 0.41, 0.02847, 0.3556, 0.02473, 0.355, 0.02847, 0.3556, 0.02123, 0.41, 0.02197, 0.4093, 0.008126, 0.2682, 0.01442, 0.261, 0.007302, 0.4316, 0.01442, 0.261, 0.008126, 0.2682, 0.01442, 0.261, 0.06257, 0.3274, 0.06318, 0.3322, 0.02451, 0.4034, 0.01953, 0.4008, 0.06779, 0.2794, 0.06505, 0.2845, 0.06779, 0.2794, 0.01953, 0.4008, 0.01719, 0.4007, 0.01953, 0.4008, 0.06604, 0.2972, 0.02136, 0.4012, 0.06604, 0.2972, 0.01953, 0.4008, 0.06914, 0.2923, 0.02272, 0.4084, 0.04163, 0.3548, 0.03787, 0.3551, 0.04163, 0.3548, 0.02272, 0.4084, 0.02342, 0.4075, 0.01442, 0.261, 0.004495, 0.4349, 0.007302, 0.4316, 0.004495, 0.4349, 0.01442, 0.261, 0.0007398, 0.4302, 0.0007398, 0.4302, 0.01442, 0.261, 6.11e-05, 0.428, 6.11e-05, 0.428, 0.01442, 0.261, 0.01223, 0.2534, 6.11e-05, 0.428, 0.01223, 0.2534, 0.009892, 0.2458, 0.01988, 0.4117, 0.02029, 0.3516, 0.01665, 0.3499, 0.02029, 0.3516, 0.01988, 0.4117, 0.02053, 0.4109, 0.01988, 0.4117, 0.01665, 0.3499, 0.01688, 0.3477, 0.008569, 0.2892, 0.01336, 0.2823, 0.01433, 0.4246, 0.01336, 0.2823, 0.008569, 0.2892, 0.01337, 0.2823, 0.001177, 0.4162, 0.02499, 0.2227, 0.02467, 0.2139, 0.02499, 0.2227, 0.001177, 0.4162, 0.0002755, 0.4217, 0.02342, 0.4075, 0.04265, 0.3533, 0.04163, 0.3548, 0.003056, 0.4113, 0.03547, 0.1784, 0.04568, 0.1891, 0.01458, 0.4013, 0.06158, 0.2498, 0.05922, 0.2562, 0.06158, 0.2498, 0.01458, 0.4013, 0.0118, 0.4025, 0.02342, 0.4075, 0.04639, 0.3526, 0.04265, 0.3533, 0.04639, 0.3526, 0.02342, 0.4075, 0.02401, 0.4066, 0.0647, 0.3186, 0.06604, 0.3242, 0.02385, 0.4026, 0.005932, 0.4075, 0.04394, 0.1976, 0.05323, 0.208, 0.02385, 0.4026, 0.06257, 0.3274, 0.02451, 0.4034, 0.06257, 0.3274, 0.02385, 0.4026, 0.06604, 0.3242, 0.02197, 0.4093, 0.03194, 0.356, 0.02847, 0.3556, 0.03194, 0.356, 0.02197, 0.4093, 0.03315, 0.3558, 0.0119, 0.3358, 0.0181, 0.4152, 0.01871, 0.4138, 0.0181, 0.4152, 0.0119, 0.3358, 0.008551, 0.3322, 0.009884, 0.3183, 0.01659, 0.4191, 0.01741, 0.417, 0.01659, 0.4191, 0.009884, 0.3183, 0.006829, 0.3134, 0.02197, 0.4093, 0.03691, 0.356, 0.03315, 0.3558, 0.03691, 0.356, 0.02197, 0.4093, 0.02272, 0.4084, 0.02053, 0.4109, 0.02049, 0.3531, 0.02029, 0.3516, 0.02449, 0.4059, 0.04736, 0.3505, 0.02401, 0.4066, 0.04736, 0.3505, 0.02449, 0.4059, 0.05109, 0.3491, 0.01336, 0.2823, 0.01138, 0.4272, 0.01433, 0.4246, 0.01138, 0.4272, 0.01336, 0.2823, 0.009444, 0.4285, 0.009444, 0.4285, 0.01336, 0.2823, 0.007302, 0.4316, 0.007302, 0.4316, 0.01336, 0.2823, 0.01058, 0.2753, 0.007302, 0.4316, 0.01058, 0.2753, 0.008126, 0.2682, 0.02123, 0.41, 0.02473, 0.355, 0.02419, 0.3543, 0.01929, 0.4127, 0.01331, 0.3454, 0.01405, 0.3424, 0.0002755, 0.4217, 0.01618, 0.2303, 0.02499, 0.2227, 0.02136, 0.4012, 0.0659, 0.3086, 0.02281, 0.4018, 0.0659, 0.3086, 0.02136, 0.4012, 0.06914, 0.3043, 0.02053, 0.4109, 0.02419, 0.3543, 0.02049, 0.3531, 0.02419, 0.3543, 0.02053, 0.4109, 0.02123, 0.41, 0.003056, 0.4113, 0.03502, 0.1878, 0.03547, 0.1784, 0.03502, 0.1878, 0.003056, 0.4113, 0.0348, 0.1973, 0.0348, 0.1973, 0.003056, 0.4113, 0.001177, 0.4162, 0.1338, 0.1784, 0.1313, 0.1784, 0.1328, 0.1784, 0.1338, 0.1784, 0.1328, 0.1784, 0.1323, 0.1784, 0.02401, 0.4066, 0.04736, 0.3505, 0.04639, 0.3526, 0.01929, 0.4127, 0.01688, 0.3477, 0.01331, 0.3454, 0.01688, 0.3477, 0.01929, 0.4127, 0.01988, 0.4117, 0.06604, 0.2972, 0.06914, 0.3043, 0.02136, 0.4012, 0.009884, 0.3183, 0.01741, 0.417, 0.00728, 0.3234, 0.05186, 0.3464, 0.05109, 0.3491, 0.02449, 0.4059, 0.02281, 0.4018, 0.0647, 0.3186, 0.02385, 0.4026, 0.0647, 0.3186, 0.02281, 0.4018, 0.06807, 0.3149, 0.02477, 0.4051, 0.05186, 0.3464, 0.02449, 0.4059, 0.05186, 0.3464, 0.02477, 0.4051, 0.05556, 0.3446, 0.01736, 0.2385, 6.11e-05, 0.428, 0.009892, 0.2458, 0.0118, 0.4025, 0.05456, 0.2403, 0.06158, 0.2498, 0.0659, 0.3086, 0.06807, 0.3149, 0.02281, 0.4018, 0.01049, 0.3277, 0.01741, 0.417, 0.0181, 0.4152, 0.01741, 0.417, 0.01049, 0.3277, 0.00728, 0.3234, 0.01049, 0.3277, 0.0181, 0.4152, 0.008551, 0.3322, 0.01126, 0.2956, 0.01558, 0.4216, 0.007241, 0.3019])
me_tugboat_fixed.materials.append(mat_material)
me_tugboat_fixed.use_remesh_preserve_volume = False
me_tugboat_fixed.use_remesh_preserve_attributes = False
me_tugboat_fixed.use_mirror_vertex_groups = False
me_tugboat_fixed.update()

# ---- objects
ob_area = bpy.data.objects.new('Area', light_area)
ob_toy_boat = bpy.data.objects.new('Toy Boat', me_tugboat_fixed)

# ---- transforms, parenting, visibility, modifiers, constraints
ob_area.location = (-0.699, -4.588, 5.072)
ob_area.lineart.crease_threshold = 0.0
ob_toy_boat.location = (-0.4776, -4.192, -0.2678)
ob_toy_boat.scale = (0.05504, 0.05504, 0.05504)
ob_toy_boat.lineart.crease_threshold = 0.0

# ---- collection membership
col_collection_1.objects.link(ob_area)
col_collection_1.objects.link(ob_toy_boat)

# ---- scene / render settings (as saved in the file)
scene.frame_start = 1; scene.frame_end = 250; scene.frame_set(1)
scene.render.engine = 'BLENDER_EEVEE_NEXT'
scene.render.resolution_percentage = 50
scene.render.dither_intensity = 0.0
scene.cycles.use_denoising = False
scene.cycles.samples = 128
scene.cycles.sampling_pattern = 'TABULATED_SOBOL'
scene.cycles.light_sampling_threshold = 0.0
scene.cycles.use_adaptive_sampling = False
scene.cycles.use_light_tree = False
scene.cycles.blur_glossy = 0.0
scene.cycles.sample_clamp_indirect = 0.0
scene.view_settings.view_transform = 'Standard'
bpy.context.view_layer.update()

# ---- added for rendering (the .blend has no active camera): camera
cam_auto = bpy.data.cameras.new('AutoCamera')
cam_auto.lens = 50.0
cam_auto.sensor_width = 36.0
cam_auto.clip_end = 1000.0
ob_auto_camera = bpy.data.objects.new('AutoCamera', cam_auto)
scene.collection.objects.link(ob_auto_camera)
ob_auto_camera.location = (5.94059, -11.4324, 6.03713)
ob_auto_camera.rotation_euler = (1.09748, -7.21219e-08, 0.694738)
scene.camera = ob_auto_camera
bpy.context.view_layer.update()
